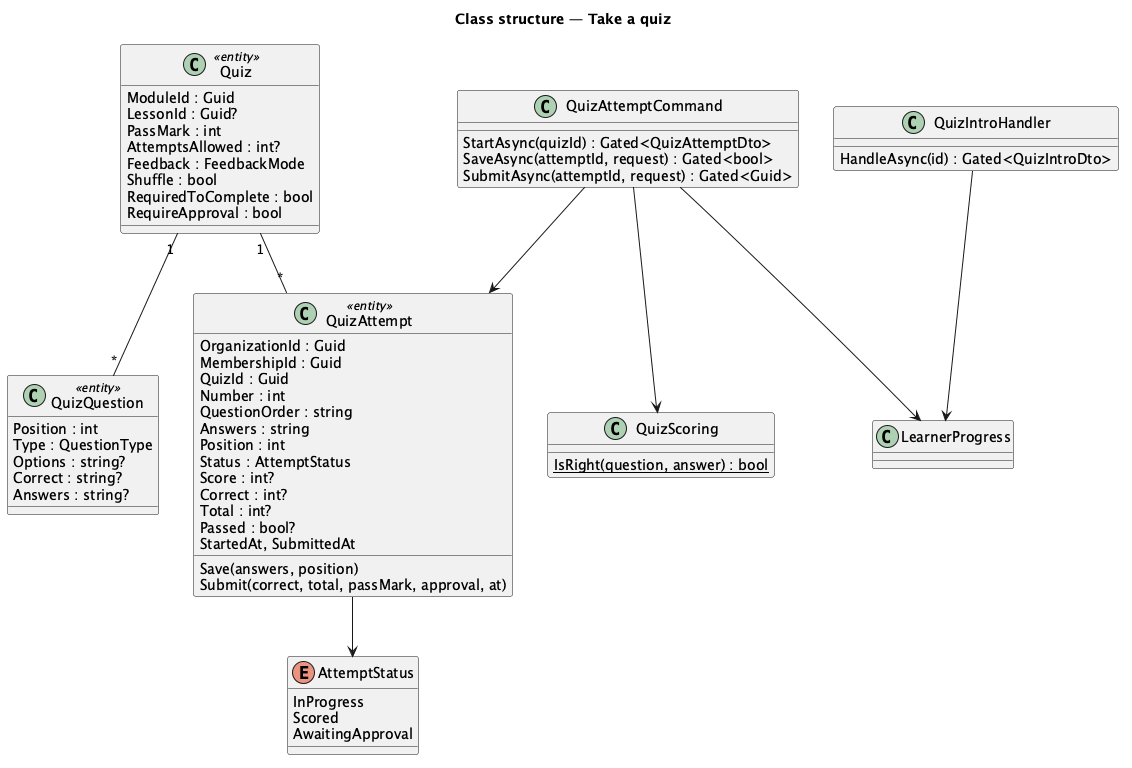

The diagram above was rendered by PlantUML. Its source (embedded in the PNG):
@startuml
title Class structure — Take a quiz
skinparam classAttributeIconSize 0
class Quiz <<entity>> {
  ModuleId : Guid
  LessonId : Guid?
  PassMark : int
  AttemptsAllowed : int?
  Feedback : FeedbackMode
  Shuffle : bool
  RequiredToComplete : bool
  RequireApproval : bool
}
class QuizQuestion <<entity>> {
  Position : int
  Type : QuestionType
  Options : string?
  Correct : string?
  Answers : string?
}
class QuizAttempt <<entity>> {
  OrganizationId : Guid
  MembershipId : Guid
  QuizId : Guid
  Number : int
  QuestionOrder : string
  Answers : string
  Position : int
  Status : AttemptStatus
  Score : int?
  Correct : int?
  Total : int?
  Passed : bool?
  StartedAt, SubmittedAt
  Save(answers, position)
  Submit(correct, total, passMark, approval, at)
}
enum AttemptStatus {
  InProgress
  Scored
  AwaitingApproval
}
class QuizIntroHandler {
  HandleAsync(id) : Gated<QuizIntroDto>
}
class QuizAttemptCommand {
  StartAsync(quizId) : Gated<QuizAttemptDto>
  SaveAsync(attemptId, request) : Gated<bool>
  SubmitAsync(attemptId, request) : Gated<Guid>
}
class QuizScoring {
  {static} IsRight(question, answer) : bool
}
class LearnerProgress
Quiz "1" -- "*" QuizQuestion
Quiz "1" -- "*" QuizAttempt
QuizAttempt --> AttemptStatus
QuizIntroHandler --> LearnerProgress
QuizAttemptCommand --> LearnerProgress
QuizAttemptCommand --> QuizScoring
QuizAttemptCommand --> QuizAttempt
@enduml